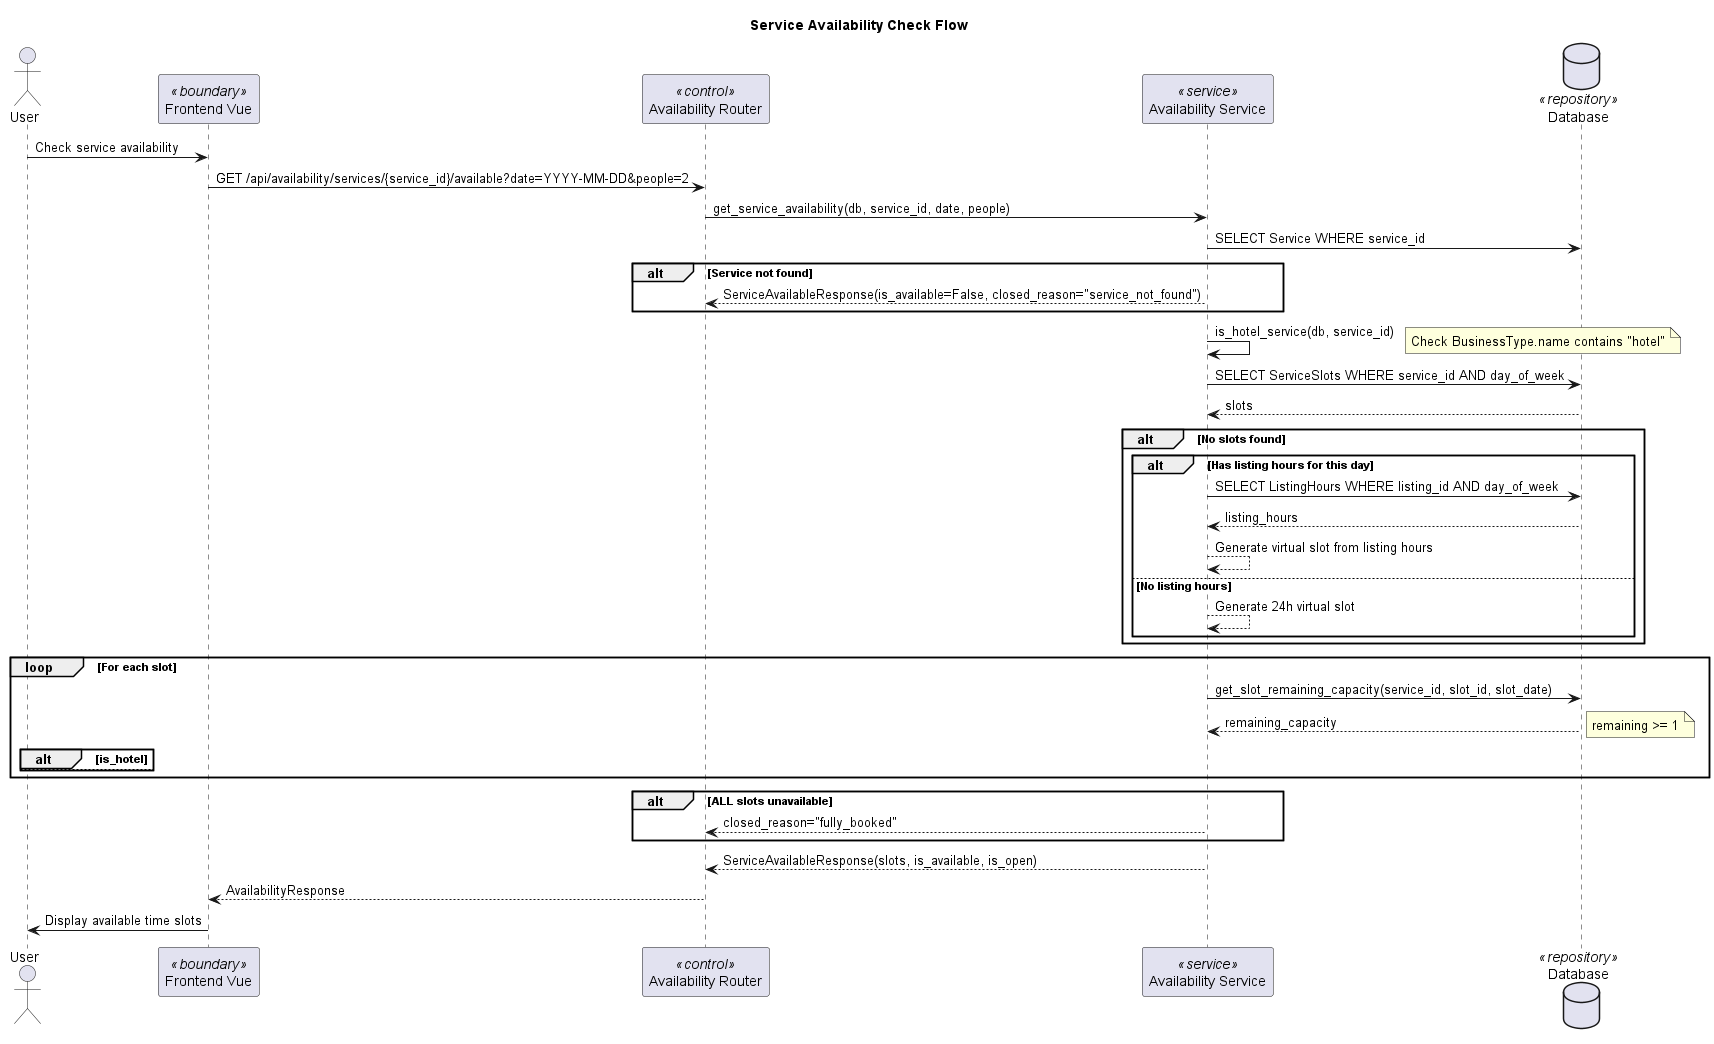

The diagram above was rendered by PlantUML. Its source (embedded in the PNG):
@startuml
title Service Availability Check Flow

actor "User" as User
participant "Frontend Vue" as Frontend <<boundary>>
participant "Availability Router" as AvailabilityRouter <<control>>
participant "Availability Service" as AvailabilityService <<service>>
database "Database" as DB <<repository>>

User -> Frontend: Check service availability
Frontend -> AvailabilityRouter: GET /api/availability/services/{service_id}/available?date=YYYY-MM-DD&people=2
AvailabilityRouter -> AvailabilityService: get_service_availability(db, service_id, date, people)

AvailabilityService -> DB: SELECT Service WHERE service_id
alt Service not found
    AvailabilityService --> AvailabilityRouter: ServiceAvailableResponse(is_available=False, closed_reason="service_not_found")
end

AvailabilityService -> AvailabilityService: is_hotel_service(db, service_id)
note right
    Check BusinessType.name contains "hotel"
end note

AvailabilityService -> DB: SELECT ServiceSlots WHERE service_id AND day_of_week
DB --> AvailabilityService: slots

alt No slots found
    alt Has listing hours for this day
        AvailabilityService -> DB: SELECT ListingHours WHERE listing_id AND day_of_week
        DB --> AvailabilityService: listing_hours
        AvailabilityService --> AvailabilityService: Generate virtual slot from listing hours
    else No listing hours
        AvailabilityService --> AvailabilityService: Generate 24h virtual slot
    end
end

loop For each slot
    AvailabilityService -> DB: get_slot_remaining_capacity(service_id, slot_id, slot_date)
    DB --> AvailabilityService: remaining_capacity

    alt is_hotel
        note right: remaining >= 1
    else
        note right: remaining >= people
    end
end

alt ALL slots unavailable
    AvailabilityService --> AvailabilityRouter: closed_reason="fully_booked"
end

AvailabilityService --> AvailabilityRouter: ServiceAvailableResponse(slots, is_available, is_open)
AvailabilityRouter --> Frontend: AvailabilityResponse
User <- Frontend: Display available time slots

@enduml